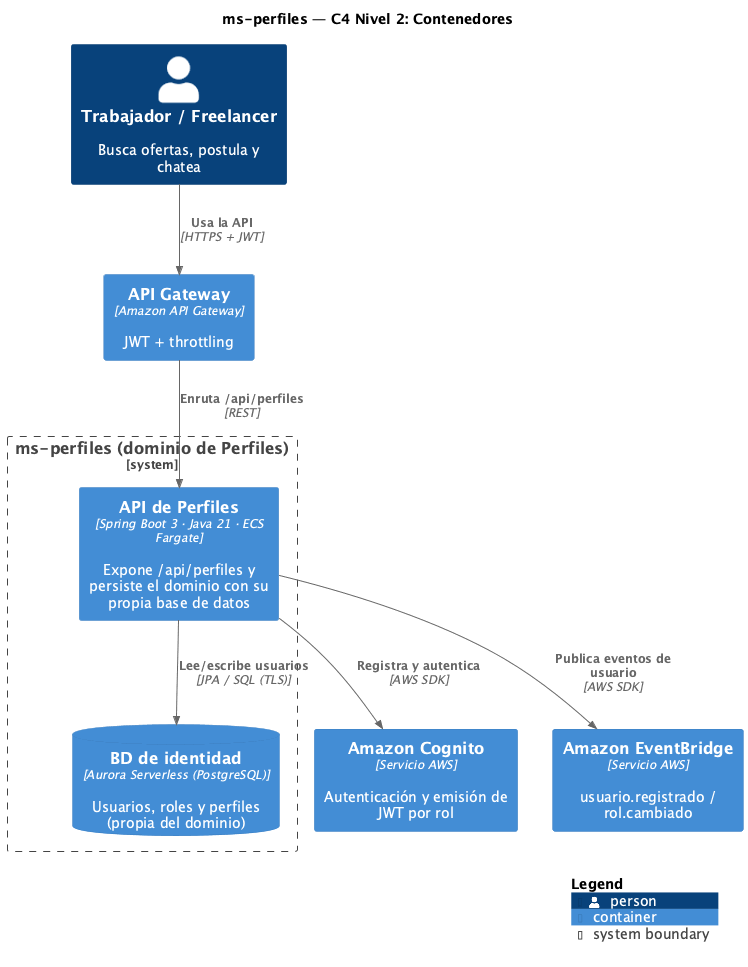

The diagram above was rendered by PlantUML. Its source (embedded in the PNG):
@startuml C4-2-Contenedores
!include <C4/C4_Container>

title ms-perfiles — C4 Nivel 2: Contenedores

LAYOUT_WITH_LEGEND()

Person(actor, "Trabajador / Freelancer", "Busca ofertas, postula y chatea")
System_Boundary(sb, "ms-perfiles (dominio de Perfiles)") {
  Container(api, "API de Perfiles", "Spring Boot 3 · Java 21 · ECS Fargate", "Expone /api/perfiles y persiste el dominio con su propia base de datos")
  ContainerDb(db, "BD de identidad", "Aurora Serverless (PostgreSQL)", "Usuarios, roles y perfiles (propia del dominio)")
}

Container(apigw, "API Gateway", "Amazon API Gateway", "JWT + throttling")
Container(cognito, "Amazon Cognito", "Servicio AWS", "Autenticación y emisión de JWT por rol")
Container(ev, "Amazon EventBridge", "Servicio AWS", "usuario.registrado / rol.cambiado")

Rel(actor, apigw, "Usa la API", "HTTPS + JWT")
Rel(apigw, api, "Enruta /api/perfiles", "REST")
Rel(api, db, "Lee/escribe usuarios", "JPA / SQL (TLS)")
Rel(api, cognito, "Registra y autentica", "AWS SDK")
Rel(api, ev, "Publica eventos de usuario", "AWS SDK")

SHOW_LEGEND()
@enduml